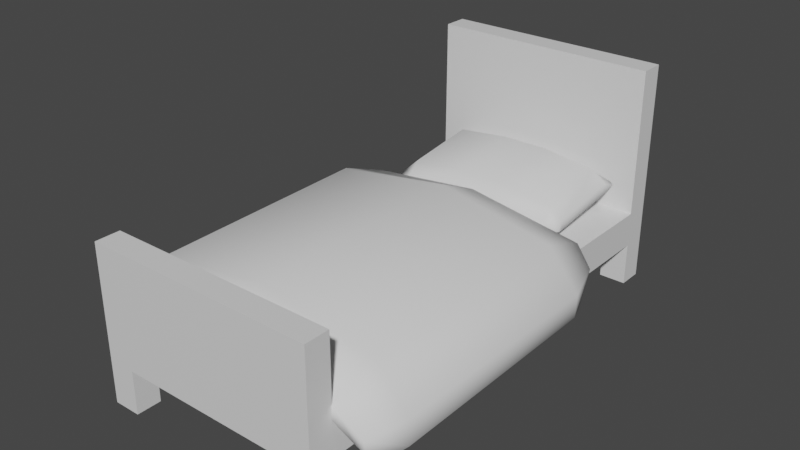 # Source: bed_single.blend  (saved by Blender 3.2.14; exported with 4.5.12 LTS)
import bpy
from mathutils import Matrix  # noqa: F401  (used for matrix-valued properties, if any)

bpy.ops.wm.read_factory_settings(use_empty=True)
scene = bpy.context.scene
scene.name = 'Scene'

# ---- collections
col_collection = bpy.data.collections.new('Collection'); scene.collection.children.link(col_collection)

# ---- materials (node trees are filled in below, after node groups)
mat_material = bpy.data.materials.new('Material')
mat_material.alpha_threshold = 0.0
mat_material.use_transparent_shadow = False
mat_material.line_color = (0.0, 0.0, 0.0, 1.0)

# ---- material node trees
mat_material.use_nodes = True; mat_material.node_tree.nodes.clear()
_N = mat_material.node_tree.nodes; _L = mat_material.node_tree.links
n0 = _N.new('ShaderNodeOutputMaterial'); n0.name = 'Material Output'; n0.location = (300, 300)
n1 = _N.new('ShaderNodeBsdfPrincipled'); n1.name = 'Principled BSDF'; n1.location = (10, 300)
n1.distribution = 'GGX'
n1.subsurface_method = 'RANDOM_WALK_SKIN'
n1.inputs[2].default_value = 0.4
n1.inputs[3].default_value = 1.45
n1.inputs[27].default_value = (0.0, 0.0, 0.0, 1.0)
n1.inputs[28].default_value = 1.0
_L.new(n1.outputs[0], n0.inputs[0])
n0.is_active_output = True

# ---- world
world_world = bpy.data.worlds.new('World'); scene.world = world_world
world_world.use_nodes = True; world_world.node_tree.nodes.clear()
_N = world_world.node_tree.nodes; _L = world_world.node_tree.links
n0 = _N.new('ShaderNodeOutputWorld'); n0.name = 'World Output'; n0.location = (300, 300)
n1 = _N.new('ShaderNodeBackground'); n1.name = 'Background'; n1.location = (10, 300)
n1.inputs[0].default_value = (0.05088, 0.05088, 0.05088, 1.0)
_L.new(n1.outputs[0], n0.inputs[0])
n0.is_active_output = True
world_world.color = (0.05088, 0.05088, 0.05088)
world_world.use_sun_shadow = False
world_world.sun_shadow_jitter_overblur = 0.0

# ---- meshes
me_cube = bpy.data.meshes.new('Cube')
me_cube.from_pydata([(1.0, 1.0, 2.0), (1.0, 1.0, 0.0), (1.0, -1.0, 1.375), (1.0, -1.0, 0.0), (-1.0, 1.0, 2.0), (-1.0, 1.0, 0.0), (-1.0, -1.0, 1.375), (-1.0, -1.0, 0.0), (-1.0, -0.8973, 1.375), (-1.0, 0.8973, 2.0), (1.0, -0.8973, 1.375), (1.0, 0.8973, 2.0), (-1.0, -0.8973, 0.6947), (-1.0, 0.8973, 0.6947), (1.0, 0.8973, 0.6947), (1.0, -0.8973, 0.6947), (-1.0, -0.8973, 0.3847), (-1.0, -0.8973, 0.0), (-1.0, 0.8973, 0.3847), (-1.0, 0.8973, 0.0), (1.0, -0.8973, 0.0), (1.0, 0.8973, 0.0), (1.0, 0.8973, 0.3847), (1.0, -0.8973, 0.3847), (0.762, -1.0, 0.3847), (-0.762, -1.0, 0.0), (-0.762, -1.0, 0.3847), (0.762, -1.0, 0.0), (-0.762, -0.8973, 0.0), (0.762, -0.8973, 0.0), (0.762, 1.0, 0.0), (-0.762, 1.0, 0.0), (-0.762, 0.8973, 0.0), (0.762, 0.8973, 0.0), (-0.762, 1.0, 0.3847), (0.762, 1.0, 0.3847), (-0.762, -0.8973, 0.3847), (0.762, -0.8973, 0.3847), (-0.762, 0.8973, 0.3847), (0.762, 0.8973, 0.3847)], [], [(8, 6, 2, 10), (11, 0, 4, 9), (3, 2, 6, 7, 25, 26, 24, 27), (17, 7, 6, 8, 12, 13, 9, 4, 5, 19, 18, 16), (7, 17, 28, 25), (29, 20, 3, 27), (1, 21, 33, 30), (19, 5, 31, 32), (22, 21, 1, 0, 11, 14, 15, 10, 2, 3, 20, 23), (5, 4, 0, 1, 30, 35, 34, 31), (8, 10, 15, 12), (13, 12, 15, 14), (9, 13, 14, 11), (36, 16, 18, 38), (39, 22, 23, 37), (23, 20, 29, 37), (17, 16, 36, 28), (18, 19, 32, 38), (21, 22, 39, 33), (34, 35, 39, 38), (24, 26, 36, 37), (39, 35, 30, 33), (27, 24, 37, 29), (36, 26, 25, 28), (31, 34, 38, 32), (39, 37, 36, 38)])
_uv = me_cube.uv_layers.new(name='UVMap')
_uv.uv.foreach_set('vector', [0.875, 0.7372, 0.875, 0.75, 0.625, 0.75, 0.625, 0.7372, 0.625, 0.5128, 0.625, 0.5, 0.875, 0.5, 0.875, 0.5128, 0.375, 0.75, 0.625, 0.75, 0.625, 1.0, 0.375, 1.0, 0.375, 0.9702, 0.4231, 0.9702, 0.4231, 0.7798, 0.375, 0.7798, 0.375, 0.01284, 0.375, 0.0, 0.625, 0.0, 0.625, 0.01284, 0.4618, 0.01284, 0.4618, 0.2372, 0.625, 0.2372, 0.625, 0.25, 0.375, 0.25, 0.375, 0.2372, 0.4231, 0.2372, 0.4231, 0.01284, 0.125, 0.75, 0.125, 0.7372, 0.1548, 0.7372, 0.1548, 0.75, 0.3452, 0.7372, 0.375, 0.7372, 0.375, 0.75, 0.3452, 0.75, 0.375, 0.5, 0.375, 0.5128, 0.3452, 0.5128, 0.3452, 0.5, 0.125, 0.5128, 0.125, 0.5, 0.1548, 0.5, 0.1548, 0.5128, 0.4231, 0.5128, 0.375, 0.5128, 0.375, 0.5, 0.625, 0.5, 0.625, 0.5128, 0.4618, 0.5128, 0.4618, 0.7372, 0.625, 0.7372, 0.625, 0.75, 0.375, 0.75, 0.375, 0.7372, 0.4231, 0.7372, 0.375, 0.25, 0.625, 0.25, 0.625, 0.5, 0.375, 0.5, 0.375, 0.4702, 0.4231, 0.4702, 0.4231, 0.2798, 0.375, 0.2798, 0.5382, 0.0, 0.5382, 0.0, 0.375, 0.25, 0.375, 0.25, 0.375, 0.565, 0.125, 0.565, 0.125, 0.685, 0.375, 0.685, 0.5382, 0.5, 0.375, 0.75, 0.375, 0.75, 0.5382, 0.5, 0.875, 0.5793, 0.875, 0.565, 0.625, 0.565, 0.625, 0.5793, 0.625, 0.6707, 0.625, 0.685, 0.875, 0.685, 0.875, 0.6707, 0.625, 0.0, 0.5769, 0.0, 0.5769, 0.0, 0.625, 0.0, 0.5769, 0.0, 0.625, 0.0, 0.625, 0.0, 0.5769, 0.0, 0.625, 0.5, 0.5769, 0.5, 0.5769, 0.5, 0.625, 0.5, 0.5769, 0.5, 0.625, 0.5, 0.625, 0.5, 0.5769, 0.5, 0.6469, 0.5, 0.6469, 0.75, 0.6574, 0.75, 0.6574, 0.5, 0.8531, 0.75, 0.8531, 0.5, 0.8426, 0.5, 0.8426, 0.75, 0.625, 0.75, 0.625, 0.75, 0.5769, 0.75, 0.5769, 0.75, 0.5769, 0.75, 0.625, 0.75, 0.625, 0.75, 0.5769, 0.75, 0.625, 0.25, 0.625, 0.25, 0.5769, 0.25, 0.5769, 0.25, 0.5769, 0.25, 0.625, 0.25, 0.625, 0.25, 0.5769, 0.25, 0.625, 0.6707, 0.875, 0.6707, 0.875, 0.5793, 0.625, 0.5793])
me_cube.materials.append(mat_material)
me_cube.use_mirror_vertex_groups = False
me_cube.update()
me_cube_002 = bpy.data.meshes.new('Cube.002')
me_cube_002.from_pydata([(0.3313, 0.1223, -0.08192), (0.3398, 0.1806, -0.02062), (0.3896, 0.1308, -0.02062), (0.3398, 0.1806, 0.02062), (0.3313, 0.1223, 0.0755), (0.3896, 0.1308, 0.02062), (0.3313, -0.1949, -0.08192), (0.3909, -0.2021, -0.0217), (0.3385, -0.2545, -0.0217), (0.3313, -0.1949, 0.07031), (0.3385, -0.2545, 0.0217), (0.3909, -0.2021, 0.0217), (-0.3315, 0.1223, -0.08192), (-0.3906, 0.1299, -0.02134), (-0.339, 0.1815, -0.02134), (-0.3315, 0.1223, 0.08192), (-0.339, 0.1815, 0.02134), (-0.3906, 0.1299, 0.02134), (-0.3315, -0.1949, -0.08192), (-0.3386, -0.2545, -0.02172), (-0.391, -0.2021, -0.02172), (-0.3315, -0.1949, 0.07792), (-0.391, -0.2021, 0.02172), (-0.3386, -0.2545, 0.02172), (-0.1003, -0.1935, -0.1074), (0.1002, -0.1918, -0.1074), (0.1002, -0.2549, -0.03335), (-0.1003, -0.2574, -0.03335), (0.1002, -0.1912, 0.09695), (-0.1003, -0.193, 0.09767), (-0.1003, -0.2574, 0.03335), (0.1002, -0.2549, 0.03335), (0.1002, 0.1273, -0.1074), (-0.1003, 0.1273, -0.1074), (-0.1003, 0.196, -0.03335), (0.1002, 0.196, -0.03335), (-0.1003, 0.1273, 0.1074), (0.1002, 0.1273, 0.1074), (0.1002, 0.196, 0.03335), (-0.1003, 0.196, 0.03335), (0.3804, 0.1912, 5.69e-08), (0.4002, 0.1714, 5.54e-08), (-0.4004, 0.1672, 0.002499), (-0.3724, 0.1952, 0.002499), (-0.3866, -0.2779, 5.484e-08), (-0.4144, -0.25, 5.274e-08), (0.4066, -0.2445, 5.617e-08), (0.3809, -0.2702, 5.384e-08)], [], [(35, 38, 3, 1), (20, 22, 17, 13), (28, 9, 4, 37), (2, 5, 11, 7), (27, 30, 23, 19), (0, 1, 2), (3, 4, 5), (6, 7, 8), (9, 10, 11), (12, 13, 14), (15, 16, 17), (18, 19, 20), (21, 22, 23), (6, 0, 2, 7), (1, 3, 40), (4, 9, 11, 5), (11, 10, 47, 46), (25, 6, 8, 26), (29, 21, 23, 30), (19, 23, 44), (12, 18, 20, 13), (21, 15, 17, 22), (13, 17, 42), (33, 12, 14, 34), (37, 4, 3, 38), (24, 18, 12, 33), (6, 25, 32, 0), (25, 24, 33, 32), (15, 36, 39, 16), (36, 37, 38, 39), (0, 32, 35, 1), (32, 33, 34, 35), (9, 28, 31, 10), (28, 29, 30, 31), (18, 24, 27, 19), (24, 25, 26, 27), (8, 10, 31, 26), (26, 31, 30, 27), (21, 29, 36, 15), (29, 28, 37, 36), (14, 16, 39, 34), (34, 39, 38, 35), (2, 1, 40, 41), (5, 2, 41), (3, 5, 41, 40), (17, 16, 43, 42), (16, 14, 43), (14, 13, 42, 43), (20, 19, 44, 45), (22, 20, 45), (23, 22, 45, 44), (7, 11, 46), (8, 7, 46, 47), (10, 8, 47)])
me_cube_002.polygons.foreach_set('use_smooth', [True] * 54)
_uv = me_cube_002.uv_layers.new(name='UVMap')
_uv.uv.foreach_set('vector', [0.4578, 0.9097, 0.5422, 0.9097, 0.5422, 0.9791, 0.4578, 0.9791, 0.4578, 0.537, 0.5422, 0.537, 0.5422, 0.713, 0.4578, 0.713, 0.7847, 0.537, 0.8541, 0.537, 0.8541, 0.713, 0.7847, 0.713, 0.4578, 0.037, 0.5422, 0.037, 0.5422, 0.213, 0.4578, 0.213, 0.4578, 0.4097, 0.5422, 0.4097, 0.5422, 0.4791, 0.4578, 0.4791, 0.375, 0.037, 0.4578, 0.0, 0.4578, 0.037, 0.5422, 0.0, 0.625, 0.037, 0.5422, 0.037, 0.375, 0.213, 0.4578, 0.213, 0.4578, 0.25, 0.625, 0.213, 0.5422, 0.25, 0.5422, 0.213, 0.375, 0.7709, 0.4578, 0.75, 0.4578, 0.7709, 0.625, 0.7709, 0.5422, 0.7709, 0.5422, 0.75, 0.375, 0.4791, 0.4578, 0.4791, 0.4578, 0.5, 0.625, 0.4791, 0.5422, 0.5, 0.5422, 0.4791, 0.375, 0.213, 0.375, 0.037, 0.4578, 0.037, 0.4578, 0.213, 0.4578, 0.9791, 0.5422, 0.9791, 0.4578, 0.9791, 0.625, 0.037, 0.625, 0.213, 0.5422, 0.213, 0.5422, 0.037, 0.5422, 0.213, 0.5422, 0.25, 0.5422, 0.25, 0.5422, 0.213, 0.375, 0.3403, 0.375, 0.2709, 0.4578, 0.2709, 0.4578, 0.3403, 0.625, 0.4097, 0.625, 0.4791, 0.5422, 0.4791, 0.5422, 0.4097, 0.4578, 0.4791, 0.5422, 0.4791, 0.4578, 0.4791, 0.3541, 0.713, 0.3541, 0.537, 0.4578, 0.537, 0.4578, 0.713, 0.6459, 0.537, 0.6459, 0.713, 0.5422, 0.713, 0.5422, 0.537, 0.4578, 0.713, 0.5422, 0.713, 0.4578, 0.713, 0.375, 0.8403, 0.375, 0.7709, 0.4578, 0.7709, 0.4578, 0.8403, 0.625, 0.9097, 0.625, 0.9791, 0.5422, 0.9791, 0.5422, 0.9097, 0.2847, 0.537, 0.3541, 0.537, 0.3541, 0.713, 0.2847, 0.713, 0.1459, 0.537, 0.2153, 0.537, 0.2153, 0.713, 0.1459, 0.713, 0.2153, 0.537, 0.2847, 0.537, 0.2847, 0.713, 0.2153, 0.713, 0.625, 0.7709, 0.625, 0.8403, 0.5422, 0.8403, 0.5422, 0.7709, 0.625, 0.8403, 0.625, 0.9097, 0.5422, 0.9097, 0.5422, 0.8403, 0.375, 0.9791, 0.375, 0.9097, 0.4578, 0.9097, 0.4578, 0.9791, 0.375, 0.9097, 0.375, 0.8403, 0.4578, 0.8403, 0.4578, 0.9097, 0.625, 0.2709, 0.625, 0.3403, 0.5422, 0.3403, 0.5422, 0.2709, 0.625, 0.3403, 0.625, 0.4097, 0.5422, 0.4097, 0.5422, 0.3403, 0.375, 0.4791, 0.375, 0.4097, 0.4578, 0.4097, 0.4578, 0.4791, 0.375, 0.4097, 0.375, 0.3403, 0.4578, 0.3403, 0.4578, 0.4097, 0.4578, 0.2709, 0.5422, 0.2709, 0.5422, 0.3403, 0.4578, 0.3403, 0.4578, 0.3403, 0.5422, 0.3403, 0.5422, 0.4097, 0.4578, 0.4097, 0.6459, 0.537, 0.7153, 0.537, 0.7153, 0.713, 0.6459, 0.713, 0.7153, 0.537, 0.7847, 0.537, 0.7847, 0.713, 0.7153, 0.713, 0.4578, 0.7709, 0.5422, 0.7709, 0.5422, 0.8403, 0.4578, 0.8403, 0.4578, 0.8403, 0.5422, 0.8403, 0.5422, 0.9097, 0.4578, 0.9097, 0.4578, 0.037, 0.4578, 0.0, 0.4578, 0.0, 0.4578, 0.037, 0.5422, 0.037, 0.4578, 0.037, 0.5422, 0.037, 0.5422, 0.0, 0.5422, 0.037, 0.5422, 0.037, 0.5422, 0.0, 0.5422, 0.75, 0.5422, 0.7709, 0.5422, 0.7709, 0.5422, 0.75, 0.5422, 0.7709, 0.4578, 0.7709, 0.5422, 0.7709, 0.4578, 0.7709, 0.4578, 0.75, 0.4578, 0.75, 0.4578, 0.7709, 0.4578, 0.5, 0.4578, 0.4791, 0.4578, 0.4791, 0.4578, 0.5, 0.5422, 0.537, 0.4578, 0.537, 0.5422, 0.537, 0.5422, 0.4791, 0.5422, 0.5, 0.5422, 0.5, 0.5422, 0.4791, 0.4578, 0.213, 0.5422, 0.213, 0.4578, 0.213, 0.4578, 0.25, 0.4578, 0.213, 0.4578, 0.213, 0.4578, 0.25, 0.5422, 0.2709, 0.4578, 0.2709, 0.5422, 0.2709])
me_cube_002.update()
me_cube_003 = bpy.data.meshes.new('Cube.003')
me_cube_003.from_pydata([(0.5009, 0.4419, -0.233), (0.5487, 0.629, -0.1751), (0.6022, 0.4456, -0.2495), (0.5846, 0.629, -0.117), (0.6453, 0.4419, -0.1233), (0.6384, 0.4456, -0.2243), (0.5009, -0.52, -0.2331), (0.6046, -0.5233, -0.2549), (0.5483, -0.6712, -0.179), (0.6406, -0.52, -0.1268), (0.5864, -0.6712, -0.1526), (0.6429, -0.5233, -0.2287), (-0.5073, 0.4442, -0.1975), (-0.5981, 0.4425, -0.2307), (-0.552, 0.6322, -0.1473), (-0.654, 0.4442, -0.1158), (-0.5878, 0.6317, -0.08607), (-0.6343, 0.4422, -0.2101), (-0.5073, -0.5223, -0.1975), (-0.5586, -0.6827, -0.1612), (-0.6056, -0.5316, -0.246), (-0.6505, -0.5223, -0.1178), (-0.6435, -0.5316, -0.2249), (-0.5962, -0.6827, -0.1402), (-0.4397, -0.5148, -0.1575), (0.4423, -0.5098, -0.1682), (0.4845, -0.7006, -0.1035), (-0.4614, -0.7082, -0.08802), (0.5011, -0.5078, 0.01819), (-0.5014, -0.5133, 0.04015), (-0.4815, -0.7082, -0.02369), (0.5012, -0.7006, -0.04886), (0.4426, 0.4559, -0.1683), (-0.4397, 0.4559, -0.1574), (-0.4607, 0.6641, -0.09007), (0.4892, 0.6641, -0.1073), (-0.5045, 0.4559, 0.0498), (0.5011, 0.4559, 0.02936), (0.5015, 0.6641, -0.04863), (-0.4808, 0.6641, -0.02583), (0.5933, 0.5727, -0.2002), (0.6124, 0.5182, -0.2281), (-0.6157, 0.5223, -0.2109), (-0.5907, 0.5922, -0.1661), (-0.6053, -0.6735, -0.1974), (-0.6275, -0.5966, -0.2374), (0.6244, -0.6031, -0.2357), (0.598, -0.6701, -0.199), (-0.0001853, -0.5123, -0.1522), (-0.0001853, -0.7044, -0.05635), (-0.0001853, -0.5106, 0.1126), (-0.0001853, -0.7044, 0.02991), (-0.0001854, 0.4559, -0.1522), (-0.0001854, 0.6641, -0.05635), (-0.0001854, 0.4559, 0.1257), (-0.0001854, 0.6641, 0.02991)], [], [(35, 38, 3, 1), (20, 22, 17, 13), (28, 9, 4, 37), (2, 5, 11, 7), (27, 30, 23, 19), (0, 1, 2), (3, 4, 5), (6, 7, 8), (9, 10, 11), (12, 13, 14), (15, 16, 17), (18, 19, 20), (21, 22, 23), (6, 0, 2, 7), (1, 3, 40), (4, 9, 11, 5), (11, 10, 47, 46), (25, 6, 8, 26), (29, 21, 23, 30), (19, 23, 44), (12, 18, 20, 13), (21, 15, 17, 22), (13, 17, 42), (33, 12, 14, 34), (37, 4, 3, 38), (24, 18, 12, 33), (6, 25, 32, 0), (48, 24, 33, 52), (15, 36, 39, 16), (54, 37, 38, 55), (0, 32, 35, 1), (52, 33, 34, 53), (9, 28, 31, 10), (50, 29, 30, 51), (18, 24, 27, 19), (48, 25, 26, 49), (8, 10, 31, 26), (49, 51, 30, 27), (21, 29, 36, 15), (50, 28, 37, 54), (14, 16, 39, 34), (53, 55, 38, 35), (2, 1, 40, 41), (5, 2, 41), (3, 5, 41, 40), (17, 16, 43, 42), (16, 14, 43), (14, 13, 42, 43), (20, 19, 44, 45), (22, 20, 45), (23, 22, 45, 44), (7, 11, 46), (8, 7, 46, 47), (10, 8, 47), (34, 39, 55, 53), (29, 50, 54, 36), (26, 31, 51, 49), (24, 48, 49, 27), (28, 50, 51, 31), (32, 52, 53, 35), (36, 54, 55, 39), (25, 48, 52, 32)])
me_cube_003.polygons.foreach_set('use_smooth', [True] * 62)
_uv = me_cube_003.uv_layers.new(name='UVMap')
_uv.uv.foreach_set('vector', [0.4578, 0.9097, 0.5422, 0.9097, 0.5422, 0.9791, 0.4578, 0.9791, 0.4578, 0.537, 0.5422, 0.537, 0.5422, 0.713, 0.4578, 0.713, 0.7847, 0.537, 0.8541, 0.537, 0.8541, 0.713, 0.7847, 0.713, 0.4578, 0.037, 0.5422, 0.037, 0.5422, 0.213, 0.4578, 0.213, 0.4578, 0.4097, 0.5422, 0.4097, 0.5422, 0.4791, 0.4578, 0.4791, 0.375, 0.037, 0.4578, 0.0, 0.4578, 0.037, 0.5422, 0.0, 0.625, 0.037, 0.5422, 0.037, 0.375, 0.213, 0.4578, 0.213, 0.4578, 0.25, 0.625, 0.213, 0.5422, 0.25, 0.5422, 0.213, 0.375, 0.7709, 0.4578, 0.75, 0.4578, 0.7709, 0.625, 0.7709, 0.5422, 0.7709, 0.5422, 0.75, 0.375, 0.4791, 0.4578, 0.4791, 0.4578, 0.5, 0.625, 0.4791, 0.5422, 0.5, 0.5422, 0.4791, 0.375, 0.213, 0.375, 0.037, 0.4578, 0.037, 0.4578, 0.213, 0.4578, 0.9791, 0.5422, 0.9791, 0.4578, 0.9791, 0.625, 0.037, 0.625, 0.213, 0.5422, 0.213, 0.5422, 0.037, 0.5422, 0.213, 0.5422, 0.25, 0.5422, 0.25, 0.5422, 0.213, 0.375, 0.3403, 0.375, 0.2709, 0.4578, 0.2709, 0.4578, 0.3403, 0.625, 0.4097, 0.625, 0.4791, 0.5422, 0.4791, 0.5422, 0.4097, 0.4578, 0.4791, 0.5422, 0.4791, 0.4578, 0.4791, 0.3541, 0.713, 0.3541, 0.537, 0.4578, 0.537, 0.4578, 0.713, 0.6459, 0.537, 0.6459, 0.713, 0.5422, 0.713, 0.5422, 0.537, 0.4578, 0.713, 0.5422, 0.713, 0.4578, 0.713, 0.375, 0.8403, 0.375, 0.7709, 0.4578, 0.7709, 0.4578, 0.8403, 0.625, 0.9097, 0.625, 0.9791, 0.5422, 0.9791, 0.5422, 0.9097, 0.2847, 0.537, 0.3541, 0.537, 0.3541, 0.713, 0.2847, 0.713, 0.1459, 0.537, 0.2153, 0.537, 0.2153, 0.713, 0.1459, 0.713, 0.25, 0.537, 0.2847, 0.537, 0.2847, 0.713, 0.25, 0.713, 0.625, 0.7709, 0.625, 0.8403, 0.5422, 0.8403, 0.5422, 0.7709, 0.625, 0.875, 0.625, 0.9097, 0.5422, 0.9097, 0.5422, 0.875, 0.375, 0.9791, 0.375, 0.9097, 0.4578, 0.9097, 0.4578, 0.9791, 0.375, 0.875, 0.375, 0.8403, 0.4578, 0.8403, 0.4578, 0.875, 0.625, 0.2709, 0.625, 0.3403, 0.5422, 0.3403, 0.5422, 0.2709, 0.625, 0.375, 0.625, 0.4097, 0.5422, 0.4097, 0.5422, 0.375, 0.375, 0.4791, 0.375, 0.4097, 0.4578, 0.4097, 0.4578, 0.4791, 0.375, 0.375, 0.375, 0.3403, 0.4578, 0.3403, 0.4578, 0.375, 0.4578, 0.2709, 0.5422, 0.2709, 0.5422, 0.3403, 0.4578, 0.3403, 0.4578, 0.375, 0.5422, 0.375, 0.5422, 0.4097, 0.4578, 0.4097, 0.6459, 0.537, 0.7153, 0.537, 0.7153, 0.713, 0.6459, 0.713, 0.75, 0.537, 0.7847, 0.537, 0.7847, 0.713, 0.75, 0.713, 0.4578, 0.7709, 0.5422, 0.7709, 0.5422, 0.8403, 0.4578, 0.8403, 0.4578, 0.875, 0.5422, 0.875, 0.5422, 0.9097, 0.4578, 0.9097, 0.4578, 0.037, 0.4578, 0.0, 0.4578, 0.0, 0.4578, 0.037, 0.5422, 0.037, 0.4578, 0.037, 0.5422, 0.037, 0.5422, 0.0, 0.5422, 0.037, 0.5422, 0.037, 0.5422, 0.0, 0.5422, 0.75, 0.5422, 0.7709, 0.5422, 0.7709, 0.5422, 0.75, 0.5422, 0.7709, 0.4578, 0.7709, 0.5422, 0.7709, 0.4578, 0.7709, 0.4578, 0.75, 0.4578, 0.75, 0.4578, 0.7709, 0.4578, 0.5, 0.4578, 0.4791, 0.4578, 0.4791, 0.4578, 0.5, 0.5422, 0.537, 0.4578, 0.537, 0.5422, 0.537, 0.5422, 0.4791, 0.5422, 0.5, 0.5422, 0.5, 0.5422, 0.4791, 0.4578, 0.213, 0.5422, 0.213, 0.4578, 0.213, 0.4578, 0.25, 0.4578, 0.213, 0.4578, 0.213, 0.4578, 0.25, 0.5422, 0.2709, 0.4578, 0.2709, 0.5422, 0.2709, 0.4578, 0.8403, 0.5422, 0.8403, 0.5422, 0.875, 0.4578, 0.875, 0.7153, 0.537, 0.75, 0.537, 0.75, 0.713, 0.7153, 0.713, 0.4578, 0.3403, 0.5422, 0.3403, 0.5422, 0.375, 0.4578, 0.375, 0.375, 0.4097, 0.375, 0.375, 0.4578, 0.375, 0.4578, 0.4097, 0.625, 0.3403, 0.625, 0.375, 0.5422, 0.375, 0.5422, 0.3403, 0.375, 0.9097, 0.375, 0.875, 0.4578, 0.875, 0.4578, 0.9097, 0.625, 0.8403, 0.625, 0.875, 0.5422, 0.875, 0.5422, 0.8403, 0.2153, 0.537, 0.25, 0.537, 0.25, 0.713, 0.2153, 0.713])
me_cube_003.update()

# ---- objects
ob_bedframe = bpy.data.objects.new('bedframe', me_cube)
ob_pillow = bpy.data.objects.new('pillow', me_cube_002)
ob_duvet = bpy.data.objects.new('duvet', me_cube_003)

# ---- transforms, parenting, visibility, modifiers, constraints
ob_bedframe.location = (0.0, 0.0, 0.0)
ob_bedframe.scale = (0.485, 1.01, 0.475)
ob_bedframe.lock_rotations_4d = False
ob_bedframe.empty_display_type = 'ARROWS'
ob_bedframe.lineart.crease_threshold = 0.0
ob_pillow.location = (2.818e-34, 0.7141, 0.4231)
ob_pillow.rotation_euler = (0.1215, 2.691e-17, 1.636e-18)
ob_duvet.location = (0.0, -0.2081, 0.4314)

# ---- collection membership
col_collection.objects.link(ob_bedframe)
col_collection.objects.link(ob_pillow)
col_collection.objects.link(ob_duvet)

# ---- scene / render settings (as saved in the file)
scene.frame_start = 1; scene.frame_end = 250; scene.frame_set(0)
scene.render.engine = 'BLENDER_EEVEE_NEXT'
scene.cycles.sampling_pattern = 'TABULATED_SOBOL'
scene.cycles.use_light_tree = False
scene.view_settings.view_transform = 'Filmic'
bpy.context.view_layer.update()

# ---- added for rendering (the .blend has no active camera and no usable light): camera, sun
cam_auto = bpy.data.cameras.new('AutoCamera')
cam_auto.lens = 50.0
cam_auto.sensor_width = 36.0
cam_auto.clip_end = 1000.0
ob_auto_camera = bpy.data.objects.new('AutoCamera', cam_auto)
scene.collection.objects.link(ob_auto_camera)
ob_auto_camera.location = (2.38538, -2.86769, 2.38679)
ob_auto_camera.rotation_euler = (1.09748, -7.21219e-08, 0.694738)
scene.camera = ob_auto_camera
light_auto_sun = bpy.data.lights.new('AutoSun', 'SUN')
light_auto_sun.energy = 3.0
light_auto_sun.angle = 0.0523599
ob_auto_sun = bpy.data.objects.new('AutoSun', light_auto_sun)
scene.collection.objects.link(ob_auto_sun)
ob_auto_sun.rotation_euler = (0.872665, 0.174533, 0.523599)
bpy.context.view_layer.update()

